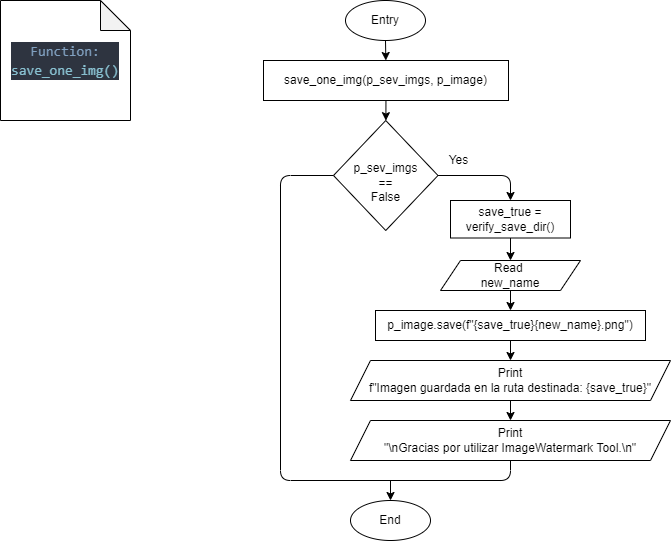

The diagram above was exported from draw.io. Its source (the exported page's mxGraphModel, read from the mxfile embedded in the PNG):
<mxGraphModel dx="837" dy="548" grid="1" gridSize="10" guides="1" tooltips="1" connect="1" arrows="1" fold="1" page="1" pageScale="1" pageWidth="850" pageHeight="1100" math="0" shadow="0">
  <root>
    <mxCell id="0" />
    <mxCell id="1" parent="0" />
    <mxCell id="5" value="" style="edgeStyle=none;html=1;" parent="1" source="2" target="4" edge="1">
      <mxGeometry relative="1" as="geometry" />
    </mxCell>
    <mxCell id="2" value="Entry" style="ellipse;whiteSpace=wrap;html=1;" parent="1" vertex="1">
      <mxGeometry x="385" y="40" width="80" height="40" as="geometry" />
    </mxCell>
    <mxCell id="3" value="&lt;div style=&quot;background-color: rgb(46, 52, 64); font-family: Consolas, &amp;quot;Courier New&amp;quot;, monospace; font-size: 14px; line-height: 19px;&quot;&gt;&lt;font color=&quot;#81a1c1&quot;&gt;Function:&lt;/font&gt;&lt;/div&gt;&lt;div style=&quot;background-color: rgb(46, 52, 64); font-family: Consolas, &amp;quot;Courier New&amp;quot;, monospace; font-size: 14px; line-height: 19px;&quot;&gt;&lt;span style=&quot;color: rgb(136, 192, 208);&quot;&gt;save_one_img()&lt;/span&gt;&lt;/div&gt;" style="shape=note;whiteSpace=wrap;html=1;backgroundOutline=1;darkOpacity=0.05;" parent="1" vertex="1">
      <mxGeometry x="40" y="40" width="130" height="120" as="geometry" />
    </mxCell>
    <mxCell id="7" value="" style="edgeStyle=none;html=1;" parent="1" source="4" target="6" edge="1">
      <mxGeometry relative="1" as="geometry" />
    </mxCell>
    <mxCell id="4" value="save_one_img(p_sev_imgs, p_image)" style="rounded=0;whiteSpace=wrap;html=1;" parent="1" vertex="1">
      <mxGeometry x="303" y="100" width="245" height="40" as="geometry" />
    </mxCell>
    <mxCell id="9" value="" style="edgeStyle=none;html=1;exitX=1;exitY=0.5;exitDx=0;exitDy=0;" parent="1" source="6" target="8" edge="1">
      <mxGeometry relative="1" as="geometry">
        <Array as="points">
          <mxPoint x="550" y="215" />
        </Array>
      </mxGeometry>
    </mxCell>
    <mxCell id="6" value="&lt;br&gt;p_sev_imgs&lt;br&gt;==&lt;br&gt;False" style="rhombus;whiteSpace=wrap;html=1;rounded=0;" parent="1" vertex="1">
      <mxGeometry x="373" y="160" width="104.5" height="110" as="geometry" />
    </mxCell>
    <mxCell id="12" value="" style="edgeStyle=none;html=1;" parent="1" source="8" target="11" edge="1">
      <mxGeometry relative="1" as="geometry" />
    </mxCell>
    <mxCell id="8" value="save_true =&lt;br&gt;verify_save_dir()" style="whiteSpace=wrap;html=1;rounded=0;" parent="1" vertex="1">
      <mxGeometry x="490" y="240" width="120" height="37.5" as="geometry" />
    </mxCell>
    <mxCell id="10" value="Yes" style="text;html=1;align=center;verticalAlign=middle;resizable=0;points=[];autosize=1;strokeColor=none;fillColor=none;" parent="1" vertex="1">
      <mxGeometry x="477.5" y="185" width="40" height="30" as="geometry" />
    </mxCell>
    <mxCell id="14" value="" style="edgeStyle=none;html=1;" parent="1" source="11" target="13" edge="1">
      <mxGeometry relative="1" as="geometry" />
    </mxCell>
    <mxCell id="11" value="Read &lt;br&gt;new_name" style="shape=parallelogram;perimeter=parallelogramPerimeter;whiteSpace=wrap;html=1;fixedSize=1;rounded=0;" parent="1" vertex="1">
      <mxGeometry x="480" y="300" width="140" height="30" as="geometry" />
    </mxCell>
    <mxCell id="16" value="" style="edgeStyle=none;html=1;" parent="1" source="13" target="15" edge="1">
      <mxGeometry relative="1" as="geometry" />
    </mxCell>
    <mxCell id="13" value="p_image.save(f&quot;{save_true}{new_name}.png&quot;)" style="whiteSpace=wrap;html=1;rounded=0;" parent="1" vertex="1">
      <mxGeometry x="415" y="350" width="270" height="30" as="geometry" />
    </mxCell>
    <mxCell id="18" value="" style="edgeStyle=none;html=1;" parent="1" source="15" target="17" edge="1">
      <mxGeometry relative="1" as="geometry" />
    </mxCell>
    <mxCell id="15" value="Print&lt;br&gt;f&quot;Imagen guardada en la ruta destinada: {save_true}&quot;" style="shape=parallelogram;perimeter=parallelogramPerimeter;whiteSpace=wrap;html=1;fixedSize=1;rounded=0;" parent="1" vertex="1">
      <mxGeometry x="390" y="400" width="320" height="40" as="geometry" />
    </mxCell>
    <mxCell id="17" value="Print&lt;br&gt;&quot;\nGracias por utilizar ImageWatermark Tool.\n&quot;" style="shape=parallelogram;perimeter=parallelogramPerimeter;whiteSpace=wrap;html=1;fixedSize=1;rounded=0;" parent="1" vertex="1">
      <mxGeometry x="390" y="460" width="320" height="40" as="geometry" />
    </mxCell>
    <mxCell id="21" value="" style="endArrow=none;html=1;entryX=0;entryY=0.5;entryDx=0;entryDy=0;exitX=0.5;exitY=1;exitDx=0;exitDy=0;" parent="1" source="17" target="6" edge="1">
      <mxGeometry width="50" height="50" relative="1" as="geometry">
        <mxPoint x="450" y="430" as="sourcePoint" />
        <mxPoint x="500" y="380" as="targetPoint" />
        <Array as="points">
          <mxPoint x="550" y="520" />
          <mxPoint x="320" y="520" />
          <mxPoint x="320" y="215" />
        </Array>
      </mxGeometry>
    </mxCell>
    <mxCell id="23" value="" style="endArrow=classic;html=1;entryX=0.5;entryY=0;entryDx=0;entryDy=0;" parent="1" target="24" edge="1">
      <mxGeometry width="50" height="50" relative="1" as="geometry">
        <mxPoint x="430" y="520" as="sourcePoint" />
        <mxPoint x="430" y="540" as="targetPoint" />
      </mxGeometry>
    </mxCell>
    <mxCell id="24" value="End" style="ellipse;whiteSpace=wrap;html=1;" parent="1" vertex="1">
      <mxGeometry x="390" y="540" width="80" height="40" as="geometry" />
    </mxCell>
  </root>
</mxGraphModel>